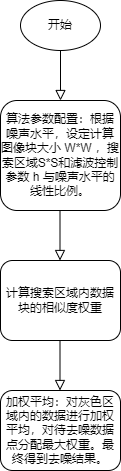

The diagram above was exported from draw.io. Its source (the exported page's mxGraphModel, read from the mxfile embedded in the PNG):
<mxGraphModel dx="320" dy="649" grid="1" gridSize="10" guides="1" tooltips="1" connect="1" arrows="1" fold="1" page="1" pageScale="1" pageWidth="827" pageHeight="1169" math="0" shadow="0">
  <root>
    <mxCell id="WIyWlLk6GJQsqaUBKTNV-0" />
    <mxCell id="WIyWlLk6GJQsqaUBKTNV-1" parent="WIyWlLk6GJQsqaUBKTNV-0" />
    <mxCell id="WIyWlLk6GJQsqaUBKTNV-2" value="" style="rounded=0;html=1;jettySize=auto;orthogonalLoop=1;fontSize=11;endArrow=block;endFill=0;endSize=8;strokeWidth=1;shadow=0;labelBackgroundColor=none;edgeStyle=orthogonalEdgeStyle;" parent="WIyWlLk6GJQsqaUBKTNV-1" edge="1">
      <mxGeometry relative="1" as="geometry">
        <mxPoint x="220" y="180" as="sourcePoint" />
        <mxPoint x="220" y="230" as="targetPoint" />
      </mxGeometry>
    </mxCell>
    <mxCell id="WIyWlLk6GJQsqaUBKTNV-11" value="计算搜索区域内数据块的相似度权重" style="rounded=1;whiteSpace=wrap;html=1;fontSize=12;glass=0;strokeWidth=1;shadow=0;" parent="WIyWlLk6GJQsqaUBKTNV-1" vertex="1">
      <mxGeometry x="160" y="390" width="120" height="80" as="geometry" />
    </mxCell>
    <mxCell id="VnohjKs7mLstCkv4CQXC-0" value="开始" style="ellipse;whiteSpace=wrap;html=1;" parent="WIyWlLk6GJQsqaUBKTNV-1" vertex="1">
      <mxGeometry x="180" y="130" width="80" height="50" as="geometry" />
    </mxCell>
    <mxCell id="VnohjKs7mLstCkv4CQXC-3" value="算法参数配置：根据噪声水平，设定计算图像块大小 W*W ，搜索区域S*S和滤波控制参数 h 与噪声水平的线性比例。" style="rounded=1;whiteSpace=wrap;html=1;" parent="WIyWlLk6GJQsqaUBKTNV-1" vertex="1">
      <mxGeometry x="160" y="230" width="120" height="110" as="geometry" />
    </mxCell>
    <mxCell id="VnohjKs7mLstCkv4CQXC-6" value="" style="rounded=0;html=1;jettySize=auto;orthogonalLoop=1;fontSize=11;endArrow=block;endFill=0;endSize=8;strokeWidth=1;shadow=0;labelBackgroundColor=none;edgeStyle=orthogonalEdgeStyle;" parent="WIyWlLk6GJQsqaUBKTNV-1" edge="1">
      <mxGeometry relative="1" as="geometry">
        <mxPoint x="219.5" y="340" as="sourcePoint" />
        <mxPoint x="219.5" y="390" as="targetPoint" />
      </mxGeometry>
    </mxCell>
    <mxCell id="kC9UPJVHiTLd-Tjyxs9X-3" value="&lt;div&gt;加权平均：对灰色区域内的数据进行加权平均，对待去噪数据点分配最大权重。最终得到去噪结果。&lt;/div&gt;" style="rounded=1;whiteSpace=wrap;html=1;fontSize=12;glass=0;strokeWidth=1;shadow=0;" vertex="1" parent="WIyWlLk6GJQsqaUBKTNV-1">
      <mxGeometry x="160" y="520" width="120" height="80" as="geometry" />
    </mxCell>
    <mxCell id="kC9UPJVHiTLd-Tjyxs9X-4" value="" style="rounded=0;html=1;jettySize=auto;orthogonalLoop=1;fontSize=11;endArrow=block;endFill=0;endSize=8;strokeWidth=1;shadow=0;labelBackgroundColor=none;edgeStyle=orthogonalEdgeStyle;" edge="1" parent="WIyWlLk6GJQsqaUBKTNV-1">
      <mxGeometry relative="1" as="geometry">
        <mxPoint x="219.5" y="470" as="sourcePoint" />
        <mxPoint x="219.5" y="520" as="targetPoint" />
      </mxGeometry>
    </mxCell>
  </root>
</mxGraphModel>